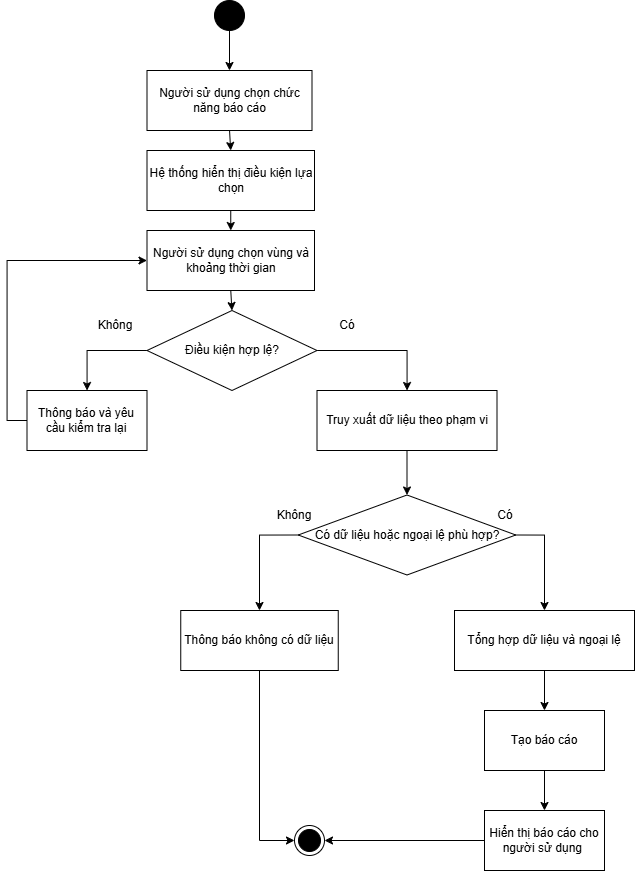

The diagram above was exported from draw.io. Its source (the exported page's mxGraphModel, read from the mxfile embedded in the PNG):
<mxGraphModel dx="1558" dy="883" grid="1" gridSize="10" guides="1" tooltips="1" connect="1" arrows="1" fold="1" page="1" pageScale="1" pageWidth="827" pageHeight="1169" math="0" shadow="0">
  <root>
    <mxCell id="ANHbh_VaTcXffRR-9x0E-0" />
    <mxCell id="ANHbh_VaTcXffRR-9x0E-1" parent="ANHbh_VaTcXffRR-9x0E-0" />
    <mxCell id="ANHbh_VaTcXffRR-9x0E-2" style="edgeStyle=orthogonalEdgeStyle;rounded=0;orthogonalLoop=1;jettySize=auto;html=1;exitX=0.5;exitY=1;exitDx=0;exitDy=0;entryX=0.5;entryY=0;entryDx=0;entryDy=0;" parent="ANHbh_VaTcXffRR-9x0E-1" source="ANHbh_VaTcXffRR-9x0E-3" target="ANHbh_VaTcXffRR-9x0E-5" edge="1">
      <mxGeometry relative="1" as="geometry" />
    </mxCell>
    <mxCell id="ANHbh_VaTcXffRR-9x0E-3" value="Người sử dụng chọn chức năng báo cáo" style="rounded=0;whiteSpace=wrap;html=1;" parent="ANHbh_VaTcXffRR-9x0E-1" vertex="1">
      <mxGeometry x="12.5" y="160" width="165" height="60" as="geometry" />
    </mxCell>
    <mxCell id="ANHbh_VaTcXffRR-9x0E-4" style="edgeStyle=orthogonalEdgeStyle;rounded=0;orthogonalLoop=1;jettySize=auto;html=1;exitX=0.5;exitY=1;exitDx=0;exitDy=0;entryX=0.5;entryY=0;entryDx=0;entryDy=0;" parent="ANHbh_VaTcXffRR-9x0E-1" source="ANHbh_VaTcXffRR-9x0E-5" target="ANHbh_VaTcXffRR-9x0E-17" edge="1">
      <mxGeometry relative="1" as="geometry" />
    </mxCell>
    <mxCell id="ANHbh_VaTcXffRR-9x0E-5" value="Hệ thống hiển thị điều kiện lựa chọn" style="rounded=0;whiteSpace=wrap;html=1;" parent="ANHbh_VaTcXffRR-9x0E-1" vertex="1">
      <mxGeometry x="12.5" y="240" width="167.5" height="60" as="geometry" />
    </mxCell>
    <mxCell id="ANHbh_VaTcXffRR-9x0E-6" style="edgeStyle=orthogonalEdgeStyle;rounded=0;orthogonalLoop=1;jettySize=auto;html=1;exitX=0.5;exitY=1;exitDx=0;exitDy=0;entryX=0.5;entryY=0;entryDx=0;entryDy=0;" parent="ANHbh_VaTcXffRR-9x0E-1" source="ANHbh_VaTcXffRR-9x0E-7" target="ANHbh_VaTcXffRR-9x0E-3" edge="1">
      <mxGeometry relative="1" as="geometry" />
    </mxCell>
    <mxCell id="ANHbh_VaTcXffRR-9x0E-7" value="" style="ellipse;fillColor=strokeColor;html=1;fontFamily=Helvetica;" parent="ANHbh_VaTcXffRR-9x0E-1" vertex="1">
      <mxGeometry x="80" y="90" width="30" height="30" as="geometry" />
    </mxCell>
    <mxCell id="ANHbh_VaTcXffRR-9x0E-8" value="" style="ellipse;html=1;shape=endState;fillColor=strokeColor;fontFamily=Helvetica;" parent="ANHbh_VaTcXffRR-9x0E-1" vertex="1">
      <mxGeometry x="160" y="915" width="30" height="30" as="geometry" />
    </mxCell>
    <mxCell id="ANHbh_VaTcXffRR-9x0E-9" style="edgeStyle=orthogonalEdgeStyle;rounded=0;orthogonalLoop=1;jettySize=auto;html=1;exitX=0;exitY=0.5;exitDx=0;exitDy=0;" parent="ANHbh_VaTcXffRR-9x0E-1" source="ANHbh_VaTcXffRR-9x0E-11" target="ANHbh_VaTcXffRR-9x0E-13" edge="1">
      <mxGeometry relative="1" as="geometry" />
    </mxCell>
    <mxCell id="ANHbh_VaTcXffRR-9x0E-10" style="edgeStyle=orthogonalEdgeStyle;rounded=0;orthogonalLoop=1;jettySize=auto;html=1;exitX=1;exitY=0.5;exitDx=0;exitDy=0;" parent="ANHbh_VaTcXffRR-9x0E-1" source="ANHbh_VaTcXffRR-9x0E-11" target="ANHbh_VaTcXffRR-9x0E-19" edge="1">
      <mxGeometry relative="1" as="geometry">
        <mxPoint x="240" y="470" as="targetPoint" />
      </mxGeometry>
    </mxCell>
    <mxCell id="ANHbh_VaTcXffRR-9x0E-11" value="Điều kiện hợp lệ?" style="rhombus;whiteSpace=wrap;html=1;" parent="ANHbh_VaTcXffRR-9x0E-1" vertex="1">
      <mxGeometry x="12.5" y="400" width="170" height="80" as="geometry" />
    </mxCell>
    <mxCell id="vBljPbNh4jeLxBH6VCIS-0" style="edgeStyle=orthogonalEdgeStyle;rounded=0;orthogonalLoop=1;jettySize=auto;html=1;exitX=0;exitY=0.5;exitDx=0;exitDy=0;entryX=0;entryY=0.5;entryDx=0;entryDy=0;" parent="ANHbh_VaTcXffRR-9x0E-1" source="ANHbh_VaTcXffRR-9x0E-13" target="ANHbh_VaTcXffRR-9x0E-17" edge="1">
      <mxGeometry relative="1" as="geometry" />
    </mxCell>
    <mxCell id="ANHbh_VaTcXffRR-9x0E-13" value="Thông báo và yêu cầu kiểm tra lại" style="rounded=0;whiteSpace=wrap;html=1;" parent="ANHbh_VaTcXffRR-9x0E-1" vertex="1">
      <mxGeometry x="-107.5" y="480" width="120" height="60" as="geometry" />
    </mxCell>
    <mxCell id="ANHbh_VaTcXffRR-9x0E-14" value="Không" style="text;html=1;whiteSpace=wrap;strokeColor=none;fillColor=none;align=center;verticalAlign=middle;rounded=0;" parent="ANHbh_VaTcXffRR-9x0E-1" vertex="1">
      <mxGeometry x="-48.75" y="400" width="60" height="30" as="geometry" />
    </mxCell>
    <mxCell id="ANHbh_VaTcXffRR-9x0E-15" value="Có" style="text;html=1;whiteSpace=wrap;strokeColor=none;fillColor=none;align=center;verticalAlign=middle;rounded=0;" parent="ANHbh_VaTcXffRR-9x0E-1" vertex="1">
      <mxGeometry x="182.5" y="400" width="60" height="30" as="geometry" />
    </mxCell>
    <mxCell id="ANHbh_VaTcXffRR-9x0E-16" style="edgeStyle=orthogonalEdgeStyle;rounded=0;orthogonalLoop=1;jettySize=auto;html=1;exitX=0.5;exitY=1;exitDx=0;exitDy=0;entryX=0.5;entryY=0;entryDx=0;entryDy=0;" parent="ANHbh_VaTcXffRR-9x0E-1" source="ANHbh_VaTcXffRR-9x0E-17" target="ANHbh_VaTcXffRR-9x0E-11" edge="1">
      <mxGeometry relative="1" as="geometry" />
    </mxCell>
    <mxCell id="ANHbh_VaTcXffRR-9x0E-17" value="Người sử dụng chọn vùng và khoảng thời gian" style="rounded=0;whiteSpace=wrap;html=1;" parent="ANHbh_VaTcXffRR-9x0E-1" vertex="1">
      <mxGeometry x="12.5" y="320" width="167.5" height="60" as="geometry" />
    </mxCell>
    <mxCell id="vBljPbNh4jeLxBH6VCIS-2" style="edgeStyle=orthogonalEdgeStyle;rounded=0;orthogonalLoop=1;jettySize=auto;html=1;exitX=0.5;exitY=1;exitDx=0;exitDy=0;entryX=0.5;entryY=0;entryDx=0;entryDy=0;" parent="ANHbh_VaTcXffRR-9x0E-1" source="ANHbh_VaTcXffRR-9x0E-19" target="vBljPbNh4jeLxBH6VCIS-1" edge="1">
      <mxGeometry relative="1" as="geometry" />
    </mxCell>
    <mxCell id="ANHbh_VaTcXffRR-9x0E-19" value="Truy xuất dữ liệu theo phạm vi" style="rounded=0;whiteSpace=wrap;html=1;" parent="ANHbh_VaTcXffRR-9x0E-1" vertex="1">
      <mxGeometry x="182.5" y="480" width="180" height="60" as="geometry" />
    </mxCell>
    <mxCell id="ANHbh_VaTcXffRR-9x0E-31" value="Có" style="text;html=1;whiteSpace=wrap;strokeColor=none;fillColor=none;align=center;verticalAlign=middle;rounded=0;" parent="ANHbh_VaTcXffRR-9x0E-1" vertex="1">
      <mxGeometry x="341.25" y="590" width="60" height="30" as="geometry" />
    </mxCell>
    <mxCell id="ANHbh_VaTcXffRR-9x0E-32" value="Không" style="text;html=1;whiteSpace=wrap;strokeColor=none;fillColor=none;align=center;verticalAlign=middle;rounded=0;" parent="ANHbh_VaTcXffRR-9x0E-1" vertex="1">
      <mxGeometry x="130" y="590" width="60" height="30" as="geometry" />
    </mxCell>
    <mxCell id="vBljPbNh4jeLxBH6VCIS-4" style="edgeStyle=orthogonalEdgeStyle;rounded=0;orthogonalLoop=1;jettySize=auto;html=1;exitX=0;exitY=0.5;exitDx=0;exitDy=0;entryX=0.5;entryY=0;entryDx=0;entryDy=0;" parent="ANHbh_VaTcXffRR-9x0E-1" source="vBljPbNh4jeLxBH6VCIS-1" target="vBljPbNh4jeLxBH6VCIS-3" edge="1">
      <mxGeometry relative="1" as="geometry" />
    </mxCell>
    <mxCell id="vBljPbNh4jeLxBH6VCIS-6" style="edgeStyle=orthogonalEdgeStyle;rounded=0;orthogonalLoop=1;jettySize=auto;html=1;exitX=1;exitY=0.5;exitDx=0;exitDy=0;entryX=0.5;entryY=0;entryDx=0;entryDy=0;" parent="ANHbh_VaTcXffRR-9x0E-1" source="vBljPbNh4jeLxBH6VCIS-1" target="vBljPbNh4jeLxBH6VCIS-5" edge="1">
      <mxGeometry relative="1" as="geometry" />
    </mxCell>
    <mxCell id="vBljPbNh4jeLxBH6VCIS-1" value="Có dữ liệu hoặc ngoại lệ phù hợp?" style="rhombus;whiteSpace=wrap;html=1;" parent="ANHbh_VaTcXffRR-9x0E-1" vertex="1">
      <mxGeometry x="163.75" y="584.5" width="217.5" height="80" as="geometry" />
    </mxCell>
    <mxCell id="vBljPbNh4jeLxBH6VCIS-12" style="edgeStyle=orthogonalEdgeStyle;rounded=0;orthogonalLoop=1;jettySize=auto;html=1;exitX=0.5;exitY=1;exitDx=0;exitDy=0;entryX=0;entryY=0.5;entryDx=0;entryDy=0;" parent="ANHbh_VaTcXffRR-9x0E-1" source="vBljPbNh4jeLxBH6VCIS-3" target="ANHbh_VaTcXffRR-9x0E-8" edge="1">
      <mxGeometry relative="1" as="geometry" />
    </mxCell>
    <mxCell id="vBljPbNh4jeLxBH6VCIS-3" value="Thông báo không có dữ liệu" style="rounded=0;whiteSpace=wrap;html=1;" parent="ANHbh_VaTcXffRR-9x0E-1" vertex="1">
      <mxGeometry x="46.25" y="700" width="157.5" height="60" as="geometry" />
    </mxCell>
    <mxCell id="vBljPbNh4jeLxBH6VCIS-11" style="edgeStyle=orthogonalEdgeStyle;rounded=0;orthogonalLoop=1;jettySize=auto;html=1;exitX=0.5;exitY=1;exitDx=0;exitDy=0;entryX=0.5;entryY=0;entryDx=0;entryDy=0;" parent="ANHbh_VaTcXffRR-9x0E-1" source="vBljPbNh4jeLxBH6VCIS-5" target="vBljPbNh4jeLxBH6VCIS-7" edge="1">
      <mxGeometry relative="1" as="geometry" />
    </mxCell>
    <mxCell id="vBljPbNh4jeLxBH6VCIS-5" value="Tổng hợp dữ liệu và ngoại lệ" style="rounded=0;whiteSpace=wrap;html=1;" parent="ANHbh_VaTcXffRR-9x0E-1" vertex="1">
      <mxGeometry x="320" y="700" width="180" height="60" as="geometry" />
    </mxCell>
    <mxCell id="vBljPbNh4jeLxBH6VCIS-10" style="edgeStyle=orthogonalEdgeStyle;rounded=0;orthogonalLoop=1;jettySize=auto;html=1;exitX=0.5;exitY=1;exitDx=0;exitDy=0;entryX=0.5;entryY=0;entryDx=0;entryDy=0;" parent="ANHbh_VaTcXffRR-9x0E-1" source="vBljPbNh4jeLxBH6VCIS-7" target="vBljPbNh4jeLxBH6VCIS-8" edge="1">
      <mxGeometry relative="1" as="geometry" />
    </mxCell>
    <mxCell id="vBljPbNh4jeLxBH6VCIS-7" value="Tạo báo cáo" style="rounded=0;whiteSpace=wrap;html=1;" parent="ANHbh_VaTcXffRR-9x0E-1" vertex="1">
      <mxGeometry x="350" y="800" width="120" height="60" as="geometry" />
    </mxCell>
    <mxCell id="vBljPbNh4jeLxBH6VCIS-9" style="edgeStyle=orthogonalEdgeStyle;rounded=0;orthogonalLoop=1;jettySize=auto;html=1;exitX=0;exitY=0.5;exitDx=0;exitDy=0;entryX=1;entryY=0.5;entryDx=0;entryDy=0;" parent="ANHbh_VaTcXffRR-9x0E-1" source="vBljPbNh4jeLxBH6VCIS-8" target="ANHbh_VaTcXffRR-9x0E-8" edge="1">
      <mxGeometry relative="1" as="geometry" />
    </mxCell>
    <mxCell id="vBljPbNh4jeLxBH6VCIS-8" value="Hiển thị báo cáo cho người sử dụng&amp;nbsp;" style="rounded=0;whiteSpace=wrap;html=1;" parent="ANHbh_VaTcXffRR-9x0E-1" vertex="1">
      <mxGeometry x="350" y="900" width="120" height="60" as="geometry" />
    </mxCell>
  </root>
</mxGraphModel>